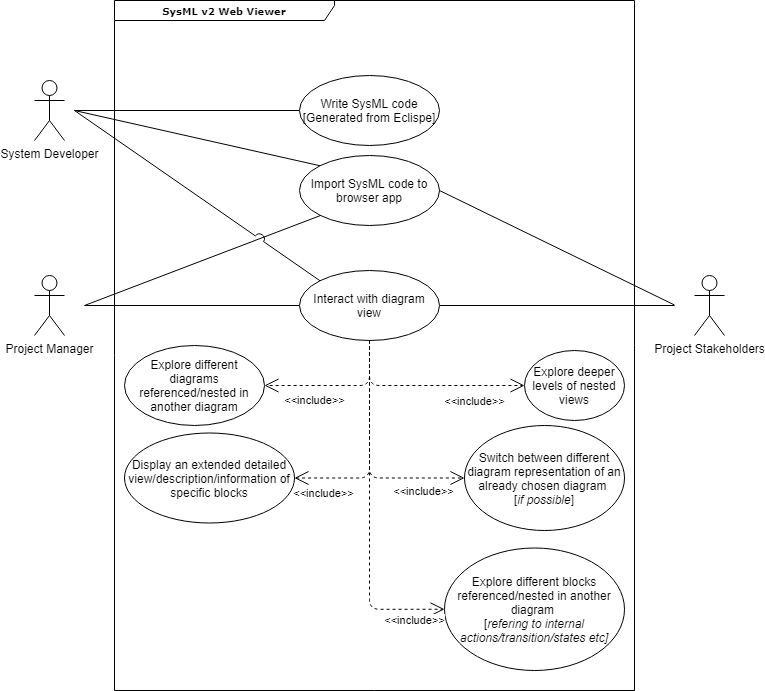

The diagram above was exported from draw.io. Its source (the exported page's mxGraphModel, read from the mxfile embedded in the PNG):
<mxGraphModel dx="1209" dy="689" grid="1" gridSize="10" guides="1" tooltips="1" connect="1" arrows="1" fold="1" page="1" pageScale="1" pageWidth="780" pageHeight="710" background="#ffffff" math="0" shadow="0">
  <root>
    <mxCell id="0" />
    <mxCell id="1" parent="0" />
    <mxCell id="17acba5748e5396b-1" value="&lt;b&gt;SysML v2 Web Viewer&lt;/b&gt;" style="shape=umlFrame;whiteSpace=wrap;html=1;rounded=0;shadow=0;comic=0;labelBackgroundColor=none;strokeWidth=1;fontFamily=Verdana;fontSize=10;align=center;width=220;height=20;" parent="1" vertex="1">
      <mxGeometry x="120" y="10" width="520" height="690" as="geometry" />
    </mxCell>
    <mxCell id="U-EpJLS7Jj5YQmpLGLsg-9" style="rounded=0;orthogonalLoop=1;jettySize=auto;html=1;entryX=0;entryY=0.5;entryDx=0;entryDy=0;startArrow=none;startFill=0;endArrow=none;endFill=0;" parent="1" target="U-EpJLS7Jj5YQmpLGLsg-5" edge="1">
      <mxGeometry relative="1" as="geometry">
        <mxPoint x="80" y="120" as="sourcePoint" />
      </mxGeometry>
    </mxCell>
    <mxCell id="U-EpJLS7Jj5YQmpLGLsg-1" value="System Developer" style="shape=umlActor;verticalLabelPosition=bottom;verticalAlign=top;html=1;" parent="1" vertex="1">
      <mxGeometry x="40" y="90" width="30" height="60" as="geometry" />
    </mxCell>
    <mxCell id="U-EpJLS7Jj5YQmpLGLsg-2" value="Project Manager" style="shape=umlActor;verticalLabelPosition=bottom;verticalAlign=top;html=1;" parent="1" vertex="1">
      <mxGeometry x="40" y="285" width="30" height="60" as="geometry" />
    </mxCell>
    <mxCell id="U-EpJLS7Jj5YQmpLGLsg-3" value="Project Stakeholders" style="shape=umlActor;verticalLabelPosition=bottom;verticalAlign=top;html=1;" parent="1" vertex="1">
      <mxGeometry x="700" y="285" width="30" height="60" as="geometry" />
    </mxCell>
    <mxCell id="U-EpJLS7Jj5YQmpLGLsg-5" value="Write SysML code&lt;br&gt;[Generated from Eclispe]" style="ellipse;whiteSpace=wrap;html=1;" parent="1" vertex="1">
      <mxGeometry x="305" y="85" width="140" height="70" as="geometry" />
    </mxCell>
    <mxCell id="U-EpJLS7Jj5YQmpLGLsg-22" style="edgeStyle=none;rounded=0;orthogonalLoop=1;jettySize=auto;html=1;exitX=0;exitY=0;exitDx=0;exitDy=0;startArrow=none;startFill=0;endArrow=none;endFill=0;" parent="1" source="U-EpJLS7Jj5YQmpLGLsg-6" edge="1">
      <mxGeometry relative="1" as="geometry">
        <mxPoint x="80" y="120" as="targetPoint" />
      </mxGeometry>
    </mxCell>
    <mxCell id="U-EpJLS7Jj5YQmpLGLsg-6" value="Import SysML code to browser app" style="ellipse;whiteSpace=wrap;html=1;" parent="1" vertex="1">
      <mxGeometry x="305" y="165" width="140" height="70" as="geometry" />
    </mxCell>
    <mxCell id="U-EpJLS7Jj5YQmpLGLsg-13" style="edgeStyle=none;rounded=0;orthogonalLoop=1;jettySize=auto;html=1;exitX=0;exitY=0.5;exitDx=0;exitDy=0;startArrow=none;startFill=0;endArrow=none;endFill=0;" parent="1" source="U-EpJLS7Jj5YQmpLGLsg-7" edge="1">
      <mxGeometry relative="1" as="geometry">
        <mxPoint x="90" y="315" as="targetPoint" />
      </mxGeometry>
    </mxCell>
    <mxCell id="U-EpJLS7Jj5YQmpLGLsg-14" style="edgeStyle=none;rounded=0;orthogonalLoop=1;jettySize=auto;html=1;exitX=1;exitY=0.5;exitDx=0;exitDy=0;startArrow=none;startFill=0;endArrow=none;endFill=0;" parent="1" source="U-EpJLS7Jj5YQmpLGLsg-7" edge="1">
      <mxGeometry relative="1" as="geometry">
        <mxPoint x="680" y="315" as="targetPoint" />
      </mxGeometry>
    </mxCell>
    <mxCell id="U-EpJLS7Jj5YQmpLGLsg-7" value="Interact with diagram view" style="ellipse;whiteSpace=wrap;html=1;" parent="1" vertex="1">
      <mxGeometry x="305" y="280" width="140" height="70" as="geometry" />
    </mxCell>
    <mxCell id="U-EpJLS7Jj5YQmpLGLsg-8" value="Display an extended detailed view/description/information of specific blocks" style="ellipse;whiteSpace=wrap;html=1;" parent="1" vertex="1">
      <mxGeometry x="130" y="442.5" width="170" height="90" as="geometry" />
    </mxCell>
    <mxCell id="U-EpJLS7Jj5YQmpLGLsg-17" value="&amp;lt;&amp;lt;include&amp;gt;&amp;gt;" style="endArrow=open;endSize=12;dashed=1;html=1;exitX=0.5;exitY=1;exitDx=0;exitDy=0;entryX=1;entryY=0.5;entryDx=0;entryDy=0;edgeStyle=orthogonalEdgeStyle;" parent="1" source="U-EpJLS7Jj5YQmpLGLsg-7" target="U-EpJLS7Jj5YQmpLGLsg-8" edge="1">
      <mxGeometry x="0.742" y="15" width="160" relative="1" as="geometry">
        <mxPoint x="390" y="600" as="sourcePoint" />
        <mxPoint x="550" y="600" as="targetPoint" />
        <mxPoint x="1" as="offset" />
      </mxGeometry>
    </mxCell>
    <mxCell id="U-EpJLS7Jj5YQmpLGLsg-18" value="Explore deeper levels of nested views" style="ellipse;whiteSpace=wrap;html=1;" parent="1" vertex="1">
      <mxGeometry x="530" y="360" width="100" height="70" as="geometry" />
    </mxCell>
    <mxCell id="U-EpJLS7Jj5YQmpLGLsg-20" value="" style="endArrow=open;endSize=12;dashed=1;html=1;exitX=0.5;exitY=1;exitDx=0;exitDy=0;entryX=0;entryY=0.5;entryDx=0;entryDy=0;edgeStyle=orthogonalEdgeStyle;" parent="1" source="U-EpJLS7Jj5YQmpLGLsg-7" target="U-EpJLS7Jj5YQmpLGLsg-18" edge="1">
      <mxGeometry x="-0.1176" y="31" width="160" relative="1" as="geometry">
        <mxPoint x="340" y="390" as="sourcePoint" />
        <mxPoint x="280" y="490" as="targetPoint" />
        <mxPoint as="offset" />
        <Array as="points">
          <mxPoint x="375" y="395" />
        </Array>
      </mxGeometry>
    </mxCell>
    <mxCell id="U-EpJLS7Jj5YQmpLGLsg-25" value="&amp;lt;&amp;lt;include&amp;gt;&amp;gt;" style="edgeLabel;html=1;align=center;verticalAlign=middle;resizable=0;points=[];" parent="U-EpJLS7Jj5YQmpLGLsg-20" vertex="1" connectable="0">
      <mxGeometry x="0.2203" y="-1" relative="1" as="geometry">
        <mxPoint x="27.590000000000007" y="13.999999999999998" as="offset" />
      </mxGeometry>
    </mxCell>
    <mxCell id="U-EpJLS7Jj5YQmpLGLsg-23" value="Explore different diagrams referenced/nested in another diagram" style="ellipse;whiteSpace=wrap;html=1;" parent="1" vertex="1">
      <mxGeometry x="130" y="355" width="140" height="80" as="geometry" />
    </mxCell>
    <mxCell id="U-EpJLS7Jj5YQmpLGLsg-24" value="&amp;lt;&amp;lt;include&amp;gt;&amp;gt;" style="endArrow=open;endSize=12;dashed=1;html=1;exitX=0.5;exitY=1;exitDx=0;exitDy=0;entryX=1;entryY=0.5;entryDx=0;entryDy=0;edgeStyle=orthogonalEdgeStyle;" parent="1" source="U-EpJLS7Jj5YQmpLGLsg-7" target="U-EpJLS7Jj5YQmpLGLsg-23" edge="1">
      <mxGeometry x="0.3336" y="15" width="160" relative="1" as="geometry">
        <mxPoint x="330" y="360" as="sourcePoint" />
        <mxPoint x="240" y="410" as="targetPoint" />
        <mxPoint as="offset" />
        <Array as="points">
          <mxPoint x="375" y="395" />
        </Array>
      </mxGeometry>
    </mxCell>
    <mxCell id="U-EpJLS7Jj5YQmpLGLsg-26" value="Switch between different diagram representation of an already chosen diagram &lt;br&gt;[&lt;i&gt;if possible&lt;/i&gt;]" style="ellipse;whiteSpace=wrap;html=1;" parent="1" vertex="1">
      <mxGeometry x="470" y="435" width="160" height="105" as="geometry" />
    </mxCell>
    <mxCell id="U-EpJLS7Jj5YQmpLGLsg-27" value="&amp;lt;&amp;lt;include&amp;gt;&amp;gt;" style="endArrow=open;endSize=12;dashed=1;html=1;exitX=0.5;exitY=1;exitDx=0;exitDy=0;entryX=0;entryY=0.5;entryDx=0;entryDy=0;edgeStyle=orthogonalEdgeStyle;" parent="1" source="U-EpJLS7Jj5YQmpLGLsg-7" target="U-EpJLS7Jj5YQmpLGLsg-26" edge="1">
      <mxGeometry x="0.6558" y="-13" width="160" relative="1" as="geometry">
        <mxPoint x="340" y="360" as="sourcePoint" />
        <mxPoint x="250" y="500" as="targetPoint" />
        <mxPoint x="-1" as="offset" />
        <Array as="points">
          <mxPoint x="375" y="488" />
        </Array>
      </mxGeometry>
    </mxCell>
    <mxCell id="U-EpJLS7Jj5YQmpLGLsg-30" value="Explore different blocks referenced/nested in another diagram &lt;br&gt;[&lt;i&gt;refering to internal actions/transition/states etc]&lt;/i&gt;" style="ellipse;whiteSpace=wrap;html=1;" parent="1" vertex="1">
      <mxGeometry x="450" y="557.5" width="180" height="122.5" as="geometry" />
    </mxCell>
    <mxCell id="U-EpJLS7Jj5YQmpLGLsg-31" value="&amp;lt;&amp;lt;include&amp;gt;&amp;gt;" style="endArrow=open;endSize=12;dashed=1;html=1;exitX=0.5;exitY=1;exitDx=0;exitDy=0;entryX=0;entryY=0.5;entryDx=0;entryDy=0;edgeStyle=orthogonalEdgeStyle;" parent="1" source="U-EpJLS7Jj5YQmpLGLsg-7" target="U-EpJLS7Jj5YQmpLGLsg-30" edge="1">
      <mxGeometry x="0.8254" y="-11" width="160" relative="1" as="geometry">
        <mxPoint x="385" y="360" as="sourcePoint" />
        <mxPoint x="280" y="405" as="targetPoint" />
        <mxPoint as="offset" />
        <Array as="points">
          <mxPoint x="375" y="619" />
        </Array>
      </mxGeometry>
    </mxCell>
    <mxCell id="oWx-zdO6rh8ZL_fPVO7h-4" style="edgeStyle=none;rounded=0;orthogonalLoop=1;jettySize=auto;html=1;startArrow=none;startFill=0;endArrow=none;endFill=0;jumpStyle=none;jumpSize=10;" parent="1" edge="1">
      <mxGeometry relative="1" as="geometry">
        <mxPoint x="90" y="315" as="targetPoint" />
        <mxPoint x="326" y="225" as="sourcePoint" />
      </mxGeometry>
    </mxCell>
    <mxCell id="oWx-zdO6rh8ZL_fPVO7h-5" style="edgeStyle=none;rounded=0;orthogonalLoop=1;jettySize=auto;html=1;exitX=1;exitY=0.5;exitDx=0;exitDy=0;startArrow=none;startFill=0;endArrow=none;endFill=0;" parent="1" source="U-EpJLS7Jj5YQmpLGLsg-6" edge="1">
      <mxGeometry relative="1" as="geometry">
        <mxPoint x="680" y="314.5" as="targetPoint" />
        <mxPoint x="445" y="314.5" as="sourcePoint" />
      </mxGeometry>
    </mxCell>
    <mxCell id="U-EpJLS7Jj5YQmpLGLsg-12" style="edgeStyle=none;rounded=0;orthogonalLoop=1;jettySize=auto;html=1;exitX=0;exitY=0;exitDx=0;exitDy=0;startArrow=none;startFill=0;endArrow=none;endFill=0;jumpStyle=arc;jumpSize=10;" parent="1" source="U-EpJLS7Jj5YQmpLGLsg-7" edge="1">
      <mxGeometry relative="1" as="geometry">
        <mxPoint x="80" y="120" as="targetPoint" />
      </mxGeometry>
    </mxCell>
  </root>
</mxGraphModel>